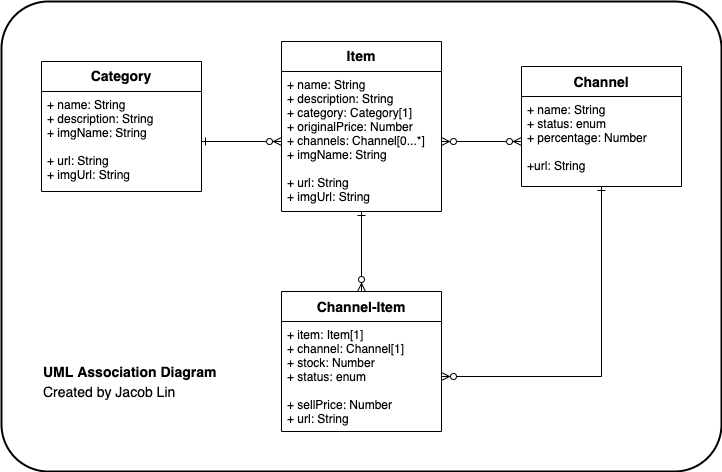

The diagram above was exported from draw.io. Its source (the exported page's mxGraphModel, read from the mxfile embedded in the PNG):
<mxGraphModel dx="944" dy="648" grid="1" gridSize="10" guides="1" tooltips="1" connect="1" arrows="1" fold="1" page="1" pageScale="1" pageWidth="1169" pageHeight="827" math="0" shadow="0">
  <root>
    <mxCell id="0" />
    <mxCell id="1" parent="0" />
    <mxCell id="2" value="" style="rounded=1;whiteSpace=wrap;html=1;fontSize=14;strokeWidth=2;shadow=0;glass=0;sketch=0;arcSize=10;" vertex="1" parent="1">
      <mxGeometry x="120" y="200" width="720" height="470" as="geometry" />
    </mxCell>
    <mxCell id="3" value="Category" style="swimlane;fontStyle=1;align=center;verticalAlign=top;childLayout=stackLayout;horizontal=1;startSize=30;horizontalStack=0;resizeParent=1;resizeParentMax=0;resizeLast=0;collapsible=1;marginBottom=0;fontSize=14;" vertex="1" parent="1">
      <mxGeometry x="160" y="260" width="160" height="130" as="geometry" />
    </mxCell>
    <mxCell id="4" value="+ name: String&#10;+ description: String&#10;+ imgName: String&#10;&#10;+ url: String&#10;+ imgUrl: String" style="text;strokeColor=none;fillColor=none;align=left;verticalAlign=top;spacingLeft=4;spacingRight=4;overflow=hidden;rotatable=0;points=[[0,0.5],[1,0.5]];portConstraint=eastwest;" vertex="1" parent="3">
      <mxGeometry y="30" width="160" height="100" as="geometry" />
    </mxCell>
    <mxCell id="5" value="Item" style="swimlane;fontStyle=1;align=center;verticalAlign=top;childLayout=stackLayout;horizontal=1;startSize=30;horizontalStack=0;resizeParent=1;resizeParentMax=0;resizeLast=0;collapsible=1;marginBottom=0;fontSize=14;" vertex="1" parent="1">
      <mxGeometry x="400" y="240" width="160" height="170" as="geometry" />
    </mxCell>
    <mxCell id="6" value="+ name: String&#10;+ description: String&#10;+ category: Category[1]&#10;+ originalPrice: Number&#10;+ channels: Channel[0...*]&#10;+ imgName: String&#10;&#10;+ url: String&#10;+ imgUrl: String" style="text;strokeColor=none;fillColor=none;align=left;verticalAlign=top;spacingLeft=4;spacingRight=4;overflow=hidden;rotatable=0;points=[[0,0.5],[1,0.5]];portConstraint=eastwest;" vertex="1" parent="5">
      <mxGeometry y="30" width="160" height="140" as="geometry" />
    </mxCell>
    <mxCell id="7" style="edgeStyle=orthogonalEdgeStyle;rounded=0;orthogonalLoop=1;jettySize=auto;html=1;exitX=1;exitY=0.5;exitDx=0;exitDy=0;entryX=0;entryY=0.5;entryDx=0;entryDy=0;fontSize=14;startArrow=ERone;startFill=0;endArrow=ERzeroToMany;endFill=1;" edge="1" source="4" target="6" parent="1">
      <mxGeometry relative="1" as="geometry" />
    </mxCell>
    <mxCell id="8" value="Channel" style="swimlane;fontStyle=1;childLayout=stackLayout;horizontal=1;startSize=30;fillColor=none;horizontalStack=0;resizeParent=1;resizeParentMax=0;resizeLast=0;collapsible=1;marginBottom=0;fontSize=14;strokeColor=#000000;" vertex="1" parent="1">
      <mxGeometry x="640" y="265" width="160" height="120" as="geometry" />
    </mxCell>
    <mxCell id="9" value="+ name: String&#10;+ status: enum&#10;+ percentage: Number&#10;&#10;+url: String&#10;" style="text;strokeColor=none;fillColor=none;align=left;verticalAlign=top;spacingLeft=4;spacingRight=4;overflow=hidden;rotatable=0;points=[[0,0.5],[1,0.5]];portConstraint=eastwest;" vertex="1" parent="8">
      <mxGeometry y="30" width="160" height="90" as="geometry" />
    </mxCell>
    <mxCell id="10" style="edgeStyle=orthogonalEdgeStyle;rounded=0;orthogonalLoop=1;jettySize=auto;html=1;exitX=1;exitY=0.5;exitDx=0;exitDy=0;entryX=0;entryY=0.5;entryDx=0;entryDy=0;fontSize=14;startArrow=ERzeroToMany;startFill=1;endArrow=ERzeroToMany;endFill=1;" edge="1" source="6" target="9" parent="1">
      <mxGeometry relative="1" as="geometry" />
    </mxCell>
    <mxCell id="11" style="edgeStyle=orthogonalEdgeStyle;rounded=0;orthogonalLoop=1;jettySize=auto;html=1;exitX=0.5;exitY=0;exitDx=0;exitDy=0;fontSize=14;startArrow=ERzeroToMany;startFill=1;endArrow=ERone;endFill=0;" edge="1" source="12" target="5" parent="1">
      <mxGeometry relative="1" as="geometry" />
    </mxCell>
    <mxCell id="12" value="Channel-Item" style="swimlane;fontStyle=1;childLayout=stackLayout;horizontal=1;startSize=30;fillColor=none;horizontalStack=0;resizeParent=1;resizeParentMax=0;resizeLast=0;collapsible=1;marginBottom=0;fontSize=14;strokeColor=#000000;" vertex="1" parent="1">
      <mxGeometry x="400" y="490" width="160" height="140" as="geometry" />
    </mxCell>
    <mxCell id="13" value="+ item: Item[1]&#10;+ channel: Channel[1]&#10;+ stock: Number&#10;+ status: enum&#10;&#10;+ sellPrice: Number&#10;+ url: String" style="text;strokeColor=none;fillColor=none;align=left;verticalAlign=top;spacingLeft=4;spacingRight=4;overflow=hidden;rotatable=0;points=[[0,0.5],[1,0.5]];portConstraint=eastwest;" vertex="1" parent="12">
      <mxGeometry y="30" width="160" height="110" as="geometry" />
    </mxCell>
    <mxCell id="14" style="edgeStyle=orthogonalEdgeStyle;rounded=0;orthogonalLoop=1;jettySize=auto;html=1;exitX=1;exitY=0.5;exitDx=0;exitDy=0;fontSize=14;startArrow=ERzeroToMany;startFill=1;endArrow=ERone;endFill=0;" edge="1" source="13" target="8" parent="1">
      <mxGeometry relative="1" as="geometry" />
    </mxCell>
    <mxCell id="15" value="UML Association Diagram" style="text;html=1;strokeColor=none;fillColor=none;align=left;verticalAlign=middle;whiteSpace=wrap;rounded=0;fontSize=14;fontColor=#000000;fontStyle=1" vertex="1" parent="1">
      <mxGeometry x="160" y="560" width="180" height="20" as="geometry" />
    </mxCell>
    <mxCell id="16" value="Created by Jacob Lin" style="text;html=1;strokeColor=none;fillColor=none;align=left;verticalAlign=middle;whiteSpace=wrap;rounded=0;fontSize=14;fontColor=#000000;fontStyle=0" vertex="1" parent="1">
      <mxGeometry x="160" y="580" width="180" height="20" as="geometry" />
    </mxCell>
  </root>
</mxGraphModel>